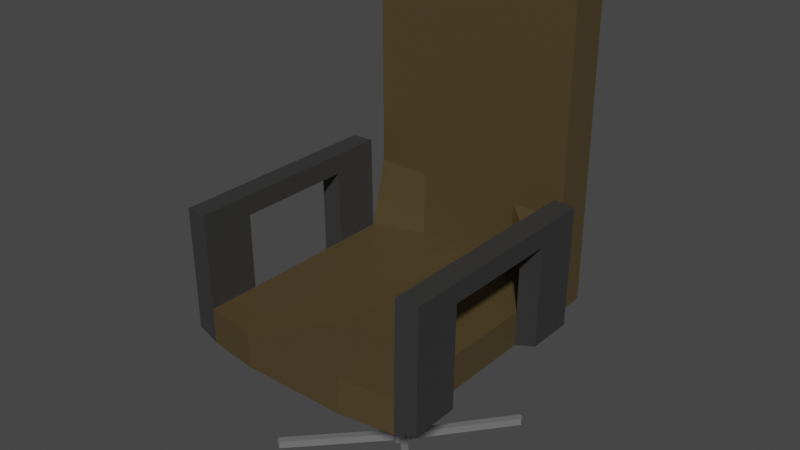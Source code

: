 # Source: Office_Chair.blend  (saved by Blender 2.92.15; exported with 4.5.12 LTS)
import bpy
from mathutils import Matrix  # noqa: F401  (used for matrix-valued properties, if any)

bpy.ops.wm.read_factory_settings(use_empty=True)
scene = bpy.context.scene
scene.name = 'Scene'

# ---- collections
col_collection = bpy.data.collections.new('Collection'); scene.collection.children.link(col_collection)

# ---- materials (node trees are filled in below, after node groups)
mat_leather = bpy.data.materials.new('Leather')
mat_leather.alpha_threshold = 0.0
mat_leather.use_transparent_shadow = False
mat_leather.line_color = (0.0, 0.0, 0.0, 1.0)
mat_handles = bpy.data.materials.new('Handles')
mat_handles.use_transparent_shadow = False
mat_metal = bpy.data.materials.new('Metal')
mat_metal.use_transparent_shadow = False

# ---- material node trees
mat_leather.use_nodes = True; mat_leather.node_tree.nodes.clear()
_N = mat_leather.node_tree.nodes; _L = mat_leather.node_tree.links
n0 = _N.new('ShaderNodeOutputMaterial'); n0.name = 'Material Output'; n0.location = (300, 300)
n1 = _N.new('ShaderNodeBsdfPrincipled'); n1.name = 'Principled BSDF'; n1.location = (10, 300)
n1.distribution = 'GGX'
n1.subsurface_method = 'BURLEY'
n1.inputs[0].default_value = (0.07658, 0.05382, 0.02304, 1.0)
n1.inputs[2].default_value = 0.4
n1.inputs[3].default_value = 1.45
n1.inputs[27].default_value = (0.0, 0.0, 0.0, 1.0)
n1.inputs[28].default_value = 1.0
_L.new(n1.outputs[0], n0.inputs[0])
n0.is_active_output = True
mat_handles.use_nodes = True; mat_handles.node_tree.nodes.clear()
_N = mat_handles.node_tree.nodes; _L = mat_handles.node_tree.links
n0 = _N.new('ShaderNodeBsdfPrincipled'); n0.name = 'Principled BSDF'; n0.location = (10, 300)
n0.distribution = 'GGX'
n0.subsurface_method = 'BURLEY'
n0.inputs[0].default_value = (0.03522, 0.03522, 0.03522, 1.0)
n0.inputs[3].default_value = 1.45
n0.inputs[27].default_value = (0.0, 0.0, 0.0, 1.0)
n0.inputs[28].default_value = 1.0
n1 = _N.new('ShaderNodeOutputMaterial'); n1.name = 'Material Output'; n1.location = (300, 300)
_L.new(n0.outputs[0], n1.inputs[0])
n1.is_active_output = True
mat_metal.use_nodes = True; mat_metal.node_tree.nodes.clear()
_N = mat_metal.node_tree.nodes; _L = mat_metal.node_tree.links
n0 = _N.new('ShaderNodeBsdfPrincipled'); n0.name = 'Principled BSDF'; n0.location = (10, 300)
n0.distribution = 'GGX'
n0.subsurface_method = 'BURLEY'
n0.inputs[0].default_value = (0.2738, 0.2738, 0.2738, 1.0)
n0.inputs[1].default_value = 0.4926
n0.inputs[3].default_value = 1.45
n0.inputs[27].default_value = (0.0, 0.0, 0.0, 1.0)
n0.inputs[28].default_value = 1.0
n1 = _N.new('ShaderNodeOutputMaterial'); n1.name = 'Material Output'; n1.location = (300, 300)
_L.new(n0.outputs[0], n1.inputs[0])
n1.is_active_output = True

# ---- world
world_world = bpy.data.worlds.new('World'); scene.world = world_world
world_world.use_nodes = True; world_world.node_tree.nodes.clear()
_N = world_world.node_tree.nodes; _L = world_world.node_tree.links
n0 = _N.new('ShaderNodeOutputWorld'); n0.name = 'World Output'; n0.location = (300, 300)
n1 = _N.new('ShaderNodeBackground'); n1.name = 'Background'; n1.location = (10, 300)
n1.inputs[0].default_value = (0.05088, 0.05088, 0.05088, 1.0)
_L.new(n1.outputs[0], n0.inputs[0])
n0.is_active_output = True
world_world.color = (0.05088, 0.05088, 0.05088)
world_world.use_sun_shadow = False
world_world.sun_shadow_jitter_overblur = 0.0

# ---- meshes
me_cube = bpy.data.meshes.new('Cube')
me_cube.from_pydata([(-0.3149, 0.237, 0.5153), (-0.3149, 0.237, 0.4111), (-0.3149, -0.4138, 0.5153), (-0.3149, -0.4138, 0.4111), (-0.1574, 0.2884, 0.4111), (-0.1574, -0.4373, 0.5153), (-0.1574, -0.4373, 0.4111), (-0.1574, 0.2884, 0.5153), (-0.3149, 0.09114, 0.4111), (-0.3149, -0.2589, 0.4111), (-0.3149, -0.2589, 0.5153), (-0.3149, 0.09114, 0.5153), (-0.1574, 0.03775, 0.4111), (-0.1574, -0.2129, 0.4111), (-0.02004, 0.02313, 0.0235), (-0.1574, 0.03775, 0.5153), (-0.1574, -0.2129, 0.5153), (-0.1574, 0.4099, 0.4111), (-0.3149, 0.4099, 0.4111), (-0.3149, 0.4099, 0.5153), (-0.1574, 0.4099, 0.5153), (-0.3149, 0.2884, 0.7121), (-0.1574, 0.2884, 0.7121), (-0.3149, 0.4099, 0.7121), (-0.1574, 0.4099, 0.7121), (-0.3149, 0.2884, 0.9159), (-0.1574, 0.2884, 0.9159), (-0.3149, 0.4099, 0.9159), (-0.1574, 0.4099, 0.9159), (-0.3149, 0.2884, 1.16), (-0.1574, 0.2884, 1.16), (-0.3149, 0.4099, 1.16), (-0.1574, 0.4099, 1.16), (-0.3149, 0.2884, 1.426), (-0.1574, 0.2884, 1.426), (-0.3149, 0.4099, 1.426), (-0.1574, 0.4099, 1.426), (-0.3792, -0.2671, 0.4336), (-0.3792, -0.4093, 0.4336), (-0.3792, -0.4093, 0.5143), (-0.3792, 0.2342, 0.5143), (-0.3792, 0.2342, 0.4336), (-0.3792, 0.09199, 0.5143), (-0.3792, 0.09199, 0.4336), (-0.3792, -0.2671, 0.5143), (-0.3181, 0.09114, 0.7352), (-0.3181, 0.237, 0.7352), (-0.3181, -0.4138, 0.7352), (-0.3181, -0.2589, 0.7352), (-0.3825, 0.09199, 0.7342), (-0.3825, 0.2342, 0.7342), (-0.3825, -0.4093, 0.7342), (-0.3825, -0.2671, 0.7342), (-0.319, 0.09114, 0.7934), (-0.319, 0.237, 0.7934), (-0.319, -0.4138, 0.7934), (-0.319, -0.2589, 0.7934), (-0.3833, 0.09199, 0.7924), (-0.3833, 0.2342, 0.7924), (-0.3833, -0.4093, 0.7924), (-0.3833, -0.2671, 0.7924), (-0.07872, 0.2884, 0.4111), (-0.1574, 0.1631, 0.4111), (-0.1574, -0.08758, 0.4111), (-0.03137, -0.003102, 0.4111), (-0.07872, -0.2129, 0.4111), (-0.02211, -0.02503, 0.4111), (-0.02004, 0.02313, 0.4111), (-0.03137, -0.003102, 0.0003663), (-0.02211, -0.02503, 0.0003663), (-0.02004, 0.02313, 0.0003663), (-0.03137, -0.003102, 0.0235), (-0.02211, -0.02503, 0.0235), (-0.03137, -0.003102, 0.01193), (-0.01569, -0.003074, 0.0003663), (-0.02674, -0.01407, 0.0003663), (-0.02571, 0.01001, 0.0003663), (-0.01002, 0.02503, 0.0003663), (-0.01106, -0.02915, 0.0003663), (-0.02674, -0.01407, 0.0235), (-0.01002, 0.02503, 0.0235), (-0.02571, 0.01001, 0.0235), (-0.01106, -0.02915, 0.0235), (-0.02674, -0.01407, 0.01193), (-0.01002, 0.02503, 0.01193), (-0.01285, 0.01098, 0.0003663), (-0.01337, -0.01611, 0.0003663), (-0.02571, 0.01001, 0.01193), (-0.01106, -0.02915, 0.01193), (-0.2304, 0.2858, 0.01193), (-0.2304, 0.2858, 0.0003663), (-0.2596, -0.2571, 0.0003663), (-0.2549, -0.2681, 0.0003663), (-0.2549, -0.2681, 0.01193), (-0.2596, -0.2571, 0.0235), (-0.2549, -0.2681, 0.0235), (-0.2204, 0.2877, 0.0235), (-0.2304, 0.2858, 0.0235), (-0.2361, 0.2727, 0.0003663), (-0.2204, 0.2877, 0.0003663), (-0.2439, -0.2722, 0.0003663), (-0.2361, 0.2727, 0.0235), (-0.2439, -0.2722, 0.0235), (-0.2596, -0.2571, 0.01193), (-0.2204, 0.2877, 0.01193), (-0.2361, 0.2727, 0.01193), (-0.2439, -0.2722, 0.01193), (0.3149, 0.237, 0.5153), (0.3149, 0.237, 0.4111), (0.3149, -0.4138, 0.5153), (0.3149, -0.4138, 0.4111), (-7.451e-10, 0.2884, 0.4111), (0.1574, 0.2884, 0.4111), (-7.451e-10, -0.4373, 0.5153), (0.1574, -0.4373, 0.5153), (0.1574, -0.4373, 0.4111), (-7.451e-10, -0.4373, 0.4111), (0.1574, 0.2884, 0.5153), (-7.451e-10, 0.2884, 0.5153), (0.3149, 0.09114, 0.4111), (0.3149, -0.2589, 0.4111), (0.3149, -0.2589, 0.5153), (0.3149, 0.09114, 0.5153), (0.1574, 0.03775, 0.4111), (0.1574, -0.2129, 0.4111), (0.02004, 0.02313, 0.0235), (-7.451e-10, -0.2129, 0.4111), (-7.451e-10, 0.03775, 0.5111), (-7.451e-10, -0.2129, 0.5111), (0.1574, 0.03775, 0.5153), (0.1574, -0.2129, 0.5153), (0.1574, 0.4099, 0.4111), (0.3149, 0.4099, 0.4111), (0.3149, 0.4099, 0.5153), (-7.451e-10, 0.4099, 0.4111), (0.1574, 0.4099, 0.5153), (-7.451e-10, 0.4099, 0.5153), (0.3149, 0.2884, 0.7121), (0.1574, 0.2884, 0.7121), (-7.451e-10, 0.2884, 0.7121), (-7.451e-10, 0.4099, 0.7121), (0.3149, 0.4099, 0.7121), (0.1574, 0.4099, 0.7121), (0.3149, 0.2884, 0.9159), (0.1574, 0.2884, 0.9159), (-7.451e-10, 0.2884, 0.9159), (-7.451e-10, 0.4099, 0.9159), (0.3149, 0.4099, 0.9159), (0.1574, 0.4099, 0.9159), (0.3149, 0.2884, 1.16), (0.1574, 0.2884, 1.16), (-7.451e-10, 0.2884, 1.16), (-7.451e-10, 0.4099, 1.16), (0.3149, 0.4099, 1.16), (0.1574, 0.4099, 1.16), (0.3149, 0.2884, 1.426), (0.1574, 0.2884, 1.426), (-7.451e-10, 0.2884, 1.426), (-7.451e-10, 0.4099, 1.426), (0.3149, 0.4099, 1.426), (0.1574, 0.4099, 1.426), (0.3792, -0.2671, 0.4336), (0.3792, -0.4093, 0.4336), (0.3792, -0.4093, 0.5143), (0.3792, 0.2342, 0.5143), (0.3792, 0.2342, 0.4336), (0.3792, 0.09199, 0.5143), (0.3792, 0.09199, 0.4336), (0.3792, -0.2671, 0.5143), (0.3181, 0.09114, 0.7352), (0.3181, 0.237, 0.7352), (0.3181, -0.4138, 0.7352), (0.3181, -0.2589, 0.7352), (0.3825, 0.09199, 0.7342), (0.3825, 0.2342, 0.7342), (0.3825, -0.4093, 0.7342), (0.3825, -0.2671, 0.7342), (0.319, 0.09114, 0.7934), (0.319, 0.237, 0.7934), (0.319, -0.4138, 0.7934), (0.319, -0.2589, 0.7934), (0.3833, 0.09199, 0.7924), (0.3833, 0.2342, 0.7924), (0.3833, -0.4093, 0.7924), (0.3833, -0.2671, 0.7924), (0.07872, 0.2884, 0.4111), (0.1574, 0.1631, 0.4111), (0.1574, -0.08758, 0.4111), (-7.451e-10, 0.1427, 0.4111), (-7.451e-10, -0.108, 0.4111), (0.03137, -0.003102, 0.4111), (0.07872, -0.2129, 0.4111), (0.02211, -0.02503, 0.4111), (0.02004, 0.02313, 0.4111), (-7.451e-10, 0.02693, 0.4111), (-7.451e-10, -0.03327, 0.4111), (-7.451e-10, 0.02693, 0.0003663), (-7.451e-10, -0.003045, 0.0003663), (0.03137, -0.003102, 0.0003663), (0.02211, -0.02503, 0.0003663), (0.02004, 0.02313, 0.0003663), (-7.451e-10, -0.03327, 0.0003663), (0.03137, -0.003102, 0.0235), (0.02211, -0.02503, 0.0235), (-7.451e-10, -0.03327, 0.0235), (-7.451e-10, 0.02693, 0.0235), (0.03137, -0.003102, 0.01193), (-7.451e-10, 0.01194, 0.0003663), (0.01569, -0.003074, 0.0003663), (0.02674, -0.01407, 0.0003663), (0.02571, 0.01001, 0.0003663), (0.01002, 0.02503, 0.0003663), (-7.451e-10, -0.01816, 0.0003663), (0.01106, -0.02915, 0.0003663), (-7.451e-10, 0.02693, 0.01193), (-7.451e-10, -0.03327, 0.01193), (0.02674, -0.01407, 0.0235), (0.01002, 0.02503, 0.0235), (0.02571, 0.01001, 0.0235), (0.01106, -0.02915, 0.0235), (0.02674, -0.01407, 0.01193), (0.01002, 0.02503, 0.01193), (0.01285, 0.01098, 0.0003663), (0.01337, -0.01611, 0.0003663), (0.02571, 0.01001, 0.01193), (0.01106, -0.02915, 0.01193), (0.2304, 0.2858, 0.01193), (0.2304, 0.2858, 0.0003663), (0.2596, -0.2571, 0.0003663), (0.2549, -0.2681, 0.0003663), (0.2549, -0.2681, 0.01193), (0.2596, -0.2571, 0.0235), (0.2549, -0.2681, 0.0235), (0.2204, 0.2877, 0.0235), (0.2304, 0.2858, 0.0235), (0.2361, 0.2727, 0.0003663), (0.2204, 0.2877, 0.0003663), (0.2439, -0.2722, 0.0003663), (0.2361, 0.2727, 0.0235), (0.2439, -0.2722, 0.0235), (0.2596, -0.2571, 0.01193), (0.2204, 0.2877, 0.01193), (0.2361, 0.2727, 0.01193), (0.2439, -0.2722, 0.01193)], [], [(16, 10, 2, 5), (6, 5, 2, 3), (3, 2, 39, 38), (1, 0, 19, 18), (9, 13, 6, 3), (13, 65, 126, 116, 6), (116, 113, 5, 6), (128, 16, 5, 113), (118, 7, 15, 127), (127, 15, 16, 128), (67, 188, 194), (66, 189, 126, 65), (1, 4, 62, 12, 8), (8, 12, 63, 13, 9), (10, 9, 37, 44), (9, 10, 11, 8), (7, 0, 11, 15), (15, 11, 10, 16), (18, 19, 20, 17), (17, 20, 136, 134), (136, 20, 24, 140), (19, 0, 21, 23), (111, 61, 4, 17, 134), (7, 118, 139, 22), (4, 1, 18, 17), (23, 21, 25, 27), (140, 24, 28, 146), (21, 22, 26, 25), (0, 7, 22, 21), (20, 19, 23, 24), (26, 145, 151, 30), (27, 25, 29, 31), (146, 28, 32, 152), (22, 139, 145, 26), (24, 23, 27, 28), (30, 151, 157, 34), (31, 29, 33, 35), (28, 27, 31, 32), (25, 26, 30, 29), (34, 157, 158, 36), (33, 34, 36, 35), (32, 31, 35, 36), (29, 30, 34, 33), (152, 32, 36, 158), (43, 42, 40, 41), (38, 39, 44, 37), (9, 3, 38, 37), (8, 11, 42, 43), (11, 0, 46, 45), (0, 1, 41, 40), (10, 44, 52, 48), (1, 8, 43, 41), (47, 48, 56, 55), (52, 51, 59, 60), (44, 39, 51, 52), (0, 40, 50, 46), (2, 10, 48, 47), (40, 42, 49, 50), (42, 11, 45, 49), (39, 2, 47, 51), (53, 54, 58, 57), (55, 56, 60, 59), (50, 49, 57, 58), (45, 46, 54, 53), (46, 50, 58, 54), (51, 47, 55, 59), (45, 53, 56, 48), (53, 57, 60, 56), (57, 49, 52, 60), (49, 45, 48, 52), (63, 66, 65, 13), (12, 64, 66, 63), (14, 80, 96, 97), (62, 67, 64, 12), (4, 61, 67, 62), (61, 111, 188, 67), (72, 79, 94, 95), (66, 195, 189), (86, 212, 201, 78), (85, 74, 68, 76), (84, 214, 196, 77), (83, 73, 68, 75), (66, 64, 71, 79, 72), (67, 194, 205, 80, 14), (64, 67, 14, 81, 71), (195, 66, 72, 82, 204), (87, 81, 101, 105), (76, 87, 105, 98), (79, 71, 73, 83), (79, 83, 103, 94), (83, 75, 91, 103), (80, 205, 214, 84), (77, 85, 76, 70), (196, 207, 85, 77), (207, 197, 74, 85), (75, 86, 78, 69), (68, 74, 86, 75), (74, 197, 212, 86), (73, 87, 76, 68), (71, 81, 87, 73), (69, 78, 100, 92), (215, 88, 78, 201), (204, 82, 88, 215), (82, 72, 95, 102), (106, 93, 92, 100), (105, 89, 90, 98), (93, 103, 91, 92), (95, 94, 103, 93), (89, 104, 99, 90), (97, 96, 104, 89), (101, 97, 89, 105), (102, 95, 93, 106), (70, 76, 98, 90), (84, 77, 99, 104), (77, 70, 90, 99), (80, 84, 104, 96), (75, 69, 92, 91), (78, 88, 106, 100), (81, 14, 97, 101), (88, 82, 102, 106), (130, 114, 109, 121), (115, 110, 109, 114), (110, 162, 163, 109), (108, 132, 133, 107), (120, 110, 115, 124), (124, 115, 116, 126, 191), (116, 115, 114, 113), (128, 113, 114, 130), (118, 127, 129, 117), (127, 128, 130, 129), (193, 194, 188), (192, 191, 126, 189), (108, 119, 123, 186, 112), (119, 120, 124, 187, 123), (121, 168, 161, 120), (120, 119, 122, 121), (117, 129, 122, 107), (129, 130, 121, 122), (132, 131, 135, 133), (131, 134, 136, 135), (136, 140, 142, 135), (133, 141, 137, 107), (111, 134, 131, 112, 185), (117, 138, 139, 118), (112, 131, 132, 108), (141, 147, 143, 137), (140, 146, 148, 142), (137, 143, 144, 138), (107, 137, 138, 117), (135, 142, 141, 133), (144, 150, 151, 145), (147, 153, 149, 143), (146, 152, 154, 148), (138, 144, 145, 139), (142, 148, 147, 141), (150, 156, 157, 151), (153, 159, 155, 149), (148, 154, 153, 147), (143, 149, 150, 144), (156, 160, 158, 157), (155, 159, 160, 156), (154, 160, 159, 153), (149, 155, 156, 150), (152, 158, 160, 154), (167, 165, 164, 166), (162, 161, 168, 163), (120, 161, 162, 110), (119, 167, 166, 122), (122, 169, 170, 107), (107, 164, 165, 108), (121, 172, 176, 168), (108, 165, 167, 119), (171, 179, 180, 172), (176, 184, 183, 175), (168, 176, 175, 163), (107, 170, 174, 164), (109, 171, 172, 121), (164, 174, 173, 166), (166, 173, 169, 122), (163, 175, 171, 109), (177, 181, 182, 178), (179, 183, 184, 180), (174, 182, 181, 173), (169, 177, 178, 170), (170, 178, 182, 174), (175, 183, 179, 171), (169, 172, 180, 177), (177, 180, 184, 181), (181, 184, 176, 173), (173, 176, 172, 169), (187, 124, 191, 192), (123, 187, 192, 190), (125, 234, 233, 217), (186, 123, 190, 193), (112, 186, 193, 185), (185, 193, 188, 111), (203, 232, 231, 216), (192, 189, 195), (223, 213, 201, 212), (222, 210, 198, 208), (221, 211, 196, 214), (220, 209, 198, 206), (192, 203, 216, 202, 190), (193, 125, 217, 205, 194), (190, 202, 218, 125, 193), (195, 204, 219, 203, 192), (224, 242, 238, 218), (210, 235, 242, 224), (216, 220, 206, 202), (216, 231, 240, 220), (220, 240, 228, 209), (217, 221, 214, 205), (211, 200, 210, 222), (196, 211, 222, 207), (207, 222, 208, 197), (209, 199, 213, 223), (198, 209, 223, 208), (208, 223, 212, 197), (206, 198, 210, 224), (202, 206, 224, 218), (199, 229, 237, 213), (215, 201, 213, 225), (204, 215, 225, 219), (219, 239, 232, 203), (243, 237, 229, 230), (242, 235, 227, 226), (230, 229, 228, 240), (232, 230, 240, 231), (226, 227, 236, 241), (234, 226, 241, 233), (238, 242, 226, 234), (239, 243, 230, 232), (200, 227, 235, 210), (221, 241, 236, 211), (211, 236, 227, 200), (217, 233, 241, 221), (209, 228, 229, 199), (213, 237, 243, 225), (218, 238, 234, 125), (225, 243, 239, 219)])
me_cube.polygons.foreach_set('material_index', [0, 0, 1, 0, 0, 0, 0, 0, 0, 0, 0, 0, 0, 0, 1, 0, 0, 0, 0, 0, 0, 0, 0, 0, 0, 0, 0, 0, 0, 0, 0, 0, 0, 0, 0, 0, 0, 0, 0, 0, 0, 0, 0, 0, 1, 1, 1, 1, 1, 1, 1, 1, 1, 1, 1, 1, 1, 1, 1, 1, 1, 1, 1, 1, 1, 1, 1, 1, 1, 1, 0, 0, 2, 0, 0, 0, 2, 0, 2, 2, 2, 2, 2, 2, 2, 2, 2, 2, 2, 2, 2, 2, 2, 2, 2, 2, 2, 2, 2, 2, 2, 2, 2, 2, 2, 2, 2, 2, 2, 2, 2, 2, 2, 2, 2, 2, 2, 2, 2, 2, 0, 0, 1, 0, 0, 0, 0, 0, 0, 0, 0, 0, 0, 0, 1, 0, 0, 0, 0, 0, 0, 0, 0, 0, 0, 0, 0, 0, 0, 0, 0, 0, 0, 0, 0, 0, 0, 0, 0, 0, 0, 0, 0, 0, 1, 1, 1, 1, 1, 1, 1, 1, 1, 1, 1, 1, 1, 1, 1, 1, 1, 1, 1, 1, 1, 1, 1, 1, 1, 1, 0, 0, 2, 0, 0, 0, 2, 0, 2, 2, 2, 2, 2, 2, 2, 2, 2, 2, 2, 2, 2, 2, 2, 2, 2, 2, 2, 2, 2, 2, 2, 2, 2, 2, 2, 2, 2, 2, 2, 2, 2, 2, 2, 2, 2, 2, 2, 2, 2, 2])
_uv = me_cube.uv_layers.new(name='UVMap')
_uv.uv.foreach_set('vector', [0.8125, 0.6667, 0.875, 0.6667, 0.875, 0.75, 0.8125, 0.75, 0.375, 0.9375, 0.625, 0.9375, 0.625, 1.0, 0.375, 1.0, 0.375, 1.0, 0.625, 1.0, 0.625, 1.0, 0.375, 1.0, 0.375, 0.25, 0.625, 0.25, 0.625, 0.25, 0.375, 0.25, 0.125, 0.6667, 0.1875, 0.6667, 0.1875, 0.75, 0.125, 0.75, 0.1875, 0.6667, 0.2188, 0.6667, 0.25, 0.6667, 0.25, 0.75, 0.1875, 0.75, 0.375, 0.875, 0.625, 0.875, 0.625, 0.9375, 0.375, 0.9375, 0.75, 0.6667, 0.8125, 0.6667, 0.8125, 0.75, 0.75, 0.75, 0.75, 0.5, 0.8125, 0.5, 0.8125, 0.5833, 0.75, 0.5833, 0.75, 0.5833, 0.8125, 0.5833, 0.8125, 0.6667, 0.75, 0.6667, 0.2188, 0.5417, 0.25, 0.5417, 0.25, 0.5729, 0.2188, 0.625, 0.25, 0.625, 0.25, 0.6667, 0.2188, 0.6667, 0.125, 0.5, 0.1875, 0.5, 0.1875, 0.5417, 0.1875, 0.5833, 0.125, 0.5833, 0.125, 0.5833, 0.1875, 0.5833, 0.1875, 0.625, 0.1875, 0.6667, 0.125, 0.6667, 0.625, 0.08333, 0.375, 0.08333, 0.375, 0.08333, 0.625, 0.08333, 0.375, 0.08333, 0.625, 0.08333, 0.625, 0.1667, 0.375, 0.1667, 0.8125, 0.5, 0.875, 0.5, 0.875, 0.5833, 0.8125, 0.5833, 0.8125, 0.5833, 0.875, 0.5833, 0.875, 0.6667, 0.8125, 0.6667, 0.375, 0.25, 0.625, 0.25, 0.625, 0.3125, 0.375, 0.3125, 0.375, 0.3125, 0.625, 0.3125, 0.625, 0.375, 0.375, 0.375, 0.625, 0.375, 0.625, 0.3125, 0.625, 0.3125, 0.625, 0.375, 0.625, 0.25, 0.625, 0.25, 0.625, 0.25, 0.625, 0.25, 0.25, 0.5, 0.2188, 0.5, 0.1875, 0.5, 0.1875, 0.5, 0.25, 0.5, 0.8125, 0.5, 0.75, 0.5, 0.75, 0.5, 0.8125, 0.5, 0.1875, 0.5, 0.125, 0.5, 0.125, 0.5, 0.1875, 0.5, 0.625, 0.25, 0.625, 0.25, 0.625, 0.25, 0.625, 0.25, 0.625, 0.375, 0.625, 0.3125, 0.625, 0.3125, 0.625, 0.375, 0.875, 0.5, 0.8125, 0.5, 0.8125, 0.5, 0.875, 0.5, 0.875, 0.5, 0.8125, 0.5, 0.8125, 0.5, 0.875, 0.5, 0.625, 0.3125, 0.625, 0.25, 0.625, 0.25, 0.625, 0.3125, 0.8125, 0.5, 0.75, 0.5, 0.75, 0.5, 0.8125, 0.5, 0.625, 0.25, 0.625, 0.25, 0.625, 0.25, 0.625, 0.25, 0.625, 0.375, 0.625, 0.3125, 0.625, 0.3125, 0.625, 0.375, 0.8125, 0.5, 0.75, 0.5, 0.75, 0.5, 0.8125, 0.5, 0.625, 0.3125, 0.625, 0.25, 0.625, 0.25, 0.625, 0.3125, 0.8125, 0.5, 0.75, 0.5, 0.75, 0.5, 0.8125, 0.5, 0.625, 0.25, 0.625, 0.25, 0.625, 0.25, 0.625, 0.25, 0.625, 0.3125, 0.625, 0.25, 0.625, 0.25, 0.625, 0.3125, 0.875, 0.5, 0.8125, 0.5, 0.8125, 0.5, 0.875, 0.5, 0.8125, 0.5, 0.75, 0.5, 0.75, 0.5, 0.8125, 0.5, 0.875, 0.5, 0.8125, 0.5, 0.8125, 0.5, 0.875, 0.5, 0.625, 0.3125, 0.625, 0.25, 0.625, 0.25, 0.625, 0.3125, 0.875, 0.5, 0.8125, 0.5, 0.8125, 0.5, 0.875, 0.5, 0.625, 0.375, 0.625, 0.3125, 0.625, 0.3125, 0.625, 0.375, 0.375, 0.1667, 0.625, 0.1667, 0.625, 0.25, 0.375, 0.25, 0.375, 0.0, 0.625, 0.0, 0.625, 0.08333, 0.375, 0.08333, 0.125, 0.6667, 0.125, 0.75, 0.125, 0.75, 0.125, 0.6667, 0.375, 0.1667, 0.625, 0.1667, 0.625, 0.1667, 0.375, 0.1667, 0.875, 0.5833, 0.875, 0.5, 0.875, 0.5, 0.875, 0.5833, 0.625, 0.25, 0.375, 0.25, 0.375, 0.25, 0.625, 0.25, 0.625, 0.08333, 0.625, 0.08333, 0.625, 0.08333, 0.625, 0.08333, 0.125, 0.5, 0.125, 0.5833, 0.125, 0.5833, 0.125, 0.5, 0.875, 0.75, 0.875, 0.6667, 0.875, 0.6667, 0.875, 0.75, 0.625, 0.08333, 0.625, 0.0, 0.625, 0.0, 0.625, 0.08333, 0.625, 0.08333, 0.625, 0.0, 0.625, 0.0, 0.625, 0.08333, 0.625, 0.25, 0.625, 0.25, 0.625, 0.25, 0.625, 0.25, 0.875, 0.75, 0.875, 0.6667, 0.875, 0.6667, 0.875, 0.75, 0.625, 0.25, 0.625, 0.1667, 0.625, 0.1667, 0.625, 0.25, 0.625, 0.1667, 0.625, 0.1667, 0.625, 0.1667, 0.625, 0.1667, 0.625, 1.0, 0.625, 1.0, 0.625, 1.0, 0.625, 1.0, 0.875, 0.5833, 0.875, 0.5, 0.875, 0.5, 0.875, 0.5833, 0.875, 0.75, 0.875, 0.6667, 0.875, 0.6667, 0.875, 0.75, 0.625, 0.25, 0.625, 0.1667, 0.625, 0.1667, 0.625, 0.25, 0.875, 0.5833, 0.875, 0.5, 0.875, 0.5, 0.875, 0.5833, 0.625, 0.25, 0.625, 0.25, 0.625, 0.25, 0.625, 0.25, 0.625, 1.0, 0.625, 1.0, 0.625, 1.0, 0.625, 1.0, 0.875, 0.5833, 0.875, 0.5833, 0.875, 0.6667, 0.875, 0.6667, 0.875, 0.5833, 0.875, 0.5833, 0.875, 0.6667, 0.875, 0.6667, 0.625, 0.1667, 0.625, 0.1667, 0.625, 0.08333, 0.625, 0.08333, 0.625, 0.1667, 0.625, 0.1667, 0.625, 0.08333, 0.625, 0.08333, 0.1875, 0.625, 0.2188, 0.625, 0.2188, 0.6667, 0.1875, 0.6667, 0.1875, 0.5833, 0.2187, 0.5833, 0.2188, 0.625, 0.1875, 0.625, 0.2188, 0.5417, 0.2344, 0.5573, 0.2344, 0.5573, 0.2188, 0.5417, 0.1875, 0.5417, 0.2188, 0.5417, 0.2187, 0.5833, 0.1875, 0.5833, 0.1875, 0.5, 0.2188, 0.5, 0.2188, 0.5417, 0.1875, 0.5417, 0.2188, 0.5, 0.25, 0.5, 0.25, 0.5417, 0.2188, 0.5417, 0.2188, 0.625, 0.2188, 0.6042, 0.2188, 0.6042, 0.2188, 0.625, 0.2188, 0.625, 0.25, 0.5959, 0.25, 0.625, 0.2344, 0.5969, 0.25, 0.5896, 0.25, 0.5959, 0.2344, 0.6104, 0.2344, 0.5703, 0.2344, 0.5833, 0.2187, 0.5833, 0.2188, 0.5625, 0.2344, 0.5573, 0.25, 0.5729, 0.25, 0.5729, 0.2344, 0.5573, 0.2188, 0.6042, 0.2188, 0.5833, 0.2187, 0.5833, 0.2188, 0.6042, 0.2188, 0.625, 0.2187, 0.5833, 0.2188, 0.5833, 0.2188, 0.6042, 0.2188, 0.625, 0.2188, 0.5417, 0.25, 0.5729, 0.25, 0.5729, 0.2344, 0.5573, 0.2188, 0.5417, 0.2187, 0.5833, 0.2188, 0.5417, 0.2188, 0.5417, 0.2188, 0.5625, 0.2188, 0.5833, 0.25, 0.5959, 0.2188, 0.625, 0.2188, 0.625, 0.2344, 0.6104, 0.25, 0.5959, 0.2188, 0.5625, 0.2188, 0.5625, 0.2188, 0.5625, 0.2188, 0.5625, 0.2188, 0.5625, 0.2188, 0.5625, 0.2188, 0.5625, 0.2188, 0.5625, 0.2188, 0.6042, 0.2188, 0.5833, 0.2188, 0.5833, 0.2188, 0.6042, 0.2188, 0.6042, 0.2188, 0.6042, 0.2188, 0.6042, 0.2188, 0.6042, 0.2188, 0.6042, 0.2188, 0.6042, 0.2188, 0.6042, 0.2188, 0.6042, 0.2344, 0.5573, 0.25, 0.5729, 0.25, 0.5729, 0.2344, 0.5573, 0.2344, 0.5573, 0.2344, 0.5703, 0.2188, 0.5625, 0.2188, 0.5417, 0.25, 0.5729, 0.25, 0.5781, 0.2344, 0.5703, 0.2344, 0.5573, 0.25, 0.5781, 0.25, 0.5833, 0.2344, 0.5833, 0.2344, 0.5703, 0.2188, 0.6042, 0.2344, 0.5969, 0.2344, 0.6104, 0.2188, 0.625, 0.2187, 0.5833, 0.2344, 0.5833, 0.2344, 0.5969, 0.2188, 0.6042, 0.2344, 0.5833, 0.25, 0.5833, 0.25, 0.5896, 0.2344, 0.5969, 0.2188, 0.5833, 0.2188, 0.5625, 0.2188, 0.5625, 0.2187, 0.5833, 0.2188, 0.5833, 0.2188, 0.5625, 0.2188, 0.5625, 0.2188, 0.5833, 0.2188, 0.625, 0.2344, 0.6104, 0.2344, 0.6104, 0.2188, 0.625, 0.25, 0.5959, 0.2344, 0.6104, 0.2344, 0.6104, 0.25, 0.5959, 0.25, 0.5959, 0.2344, 0.6104, 0.2344, 0.6104, 0.25, 0.5959, 0.2344, 0.6104, 0.2188, 0.625, 0.2188, 0.625, 0.2344, 0.6104, 0.2344, 0.6104, 0.2188, 0.625, 0.2188, 0.625, 0.2344, 0.6104, 0.2188, 0.5625, 0.2188, 0.5417, 0.2188, 0.5417, 0.2188, 0.5625, 0.2188, 0.625, 0.2188, 0.6042, 0.2188, 0.6042, 0.2188, 0.625, 0.2188, 0.625, 0.2188, 0.6042, 0.2188, 0.6042, 0.2188, 0.625, 0.2188, 0.5417, 0.2344, 0.5573, 0.2344, 0.5573, 0.2188, 0.5417, 0.2188, 0.5417, 0.2344, 0.5573, 0.2344, 0.5573, 0.2188, 0.5417, 0.2188, 0.5625, 0.2188, 0.5417, 0.2188, 0.5417, 0.2188, 0.5625, 0.2344, 0.6104, 0.2188, 0.625, 0.2188, 0.625, 0.2344, 0.6104, 0.2188, 0.5417, 0.2188, 0.5625, 0.2188, 0.5625, 0.2188, 0.5417, 0.2344, 0.5573, 0.2344, 0.5573, 0.2344, 0.5573, 0.2344, 0.5573, 0.2344, 0.5573, 0.2188, 0.5417, 0.2188, 0.5417, 0.2344, 0.5573, 0.2344, 0.5573, 0.2344, 0.5573, 0.2344, 0.5573, 0.2344, 0.5573, 0.2188, 0.6042, 0.2188, 0.625, 0.2188, 0.625, 0.2188, 0.6042, 0.2344, 0.6104, 0.2344, 0.6104, 0.2344, 0.6104, 0.2344, 0.6104, 0.2188, 0.5625, 0.2188, 0.5417, 0.2188, 0.5417, 0.2188, 0.5625, 0.2344, 0.6104, 0.2344, 0.6104, 0.2344, 0.6104, 0.2344, 0.6104, 0.8125, 0.6667, 0.8125, 0.75, 0.875, 0.75, 0.875, 0.6667, 0.375, 0.9375, 0.375, 1.0, 0.625, 1.0, 0.625, 0.9375, 0.375, 1.0, 0.375, 1.0, 0.625, 1.0, 0.625, 1.0, 0.375, 0.25, 0.375, 0.25, 0.625, 0.25, 0.625, 0.25, 0.125, 0.6667, 0.125, 0.75, 0.1875, 0.75, 0.1875, 0.6667, 0.1875, 0.6667, 0.1875, 0.75, 0.25, 0.75, 0.25, 0.6667, 0.2188, 0.6667, 0.375, 0.875, 0.375, 0.9375, 0.625, 0.9375, 0.625, 0.875, 0.75, 0.6667, 0.75, 0.75, 0.8125, 0.75, 0.8125, 0.6667, 0.75, 0.5, 0.75, 0.5833, 0.8125, 0.5833, 0.8125, 0.5, 0.75, 0.5833, 0.75, 0.6667, 0.8125, 0.6667, 0.8125, 0.5833, 0.2188, 0.5417, 0.25, 0.5729, 0.25, 0.5417, 0.2188, 0.625, 0.2188, 0.6667, 0.25, 0.6667, 0.25, 0.625, 0.125, 0.5, 0.125, 0.5833, 0.1875, 0.5833, 0.1875, 0.5417, 0.1875, 0.5, 0.125, 0.5833, 0.125, 0.6667, 0.1875, 0.6667, 0.1875, 0.625, 0.1875, 0.5833, 0.625, 0.08333, 0.625, 0.08333, 0.375, 0.08333, 0.375, 0.08333, 0.375, 0.08333, 0.375, 0.1667, 0.625, 0.1667, 0.625, 0.08333, 0.8125, 0.5, 0.8125, 0.5833, 0.875, 0.5833, 0.875, 0.5, 0.8125, 0.5833, 0.8125, 0.6667, 0.875, 0.6667, 0.875, 0.5833, 0.375, 0.25, 0.375, 0.3125, 0.625, 0.3125, 0.625, 0.25, 0.375, 0.3125, 0.375, 0.375, 0.625, 0.375, 0.625, 0.3125, 0.625, 0.375, 0.625, 0.375, 0.625, 0.3125, 0.625, 0.3125, 0.625, 0.25, 0.625, 0.25, 0.625, 0.25, 0.625, 0.25, 0.25, 0.5, 0.25, 0.5, 0.1875, 0.5, 0.1875, 0.5, 0.2188, 0.5, 0.8125, 0.5, 0.8125, 0.5, 0.75, 0.5, 0.75, 0.5, 0.1875, 0.5, 0.1875, 0.5, 0.125, 0.5, 0.125, 0.5, 0.625, 0.25, 0.625, 0.25, 0.625, 0.25, 0.625, 0.25, 0.625, 0.375, 0.625, 0.375, 0.625, 0.3125, 0.625, 0.3125, 0.875, 0.5, 0.875, 0.5, 0.8125, 0.5, 0.8125, 0.5, 0.875, 0.5, 0.875, 0.5, 0.8125, 0.5, 0.8125, 0.5, 0.625, 0.3125, 0.625, 0.3125, 0.625, 0.25, 0.625, 0.25, 0.8125, 0.5, 0.8125, 0.5, 0.75, 0.5, 0.75, 0.5, 0.625, 0.25, 0.625, 0.25, 0.625, 0.25, 0.625, 0.25, 0.625, 0.375, 0.625, 0.375, 0.625, 0.3125, 0.625, 0.3125, 0.8125, 0.5, 0.8125, 0.5, 0.75, 0.5, 0.75, 0.5, 0.625, 0.3125, 0.625, 0.3125, 0.625, 0.25, 0.625, 0.25, 0.8125, 0.5, 0.8125, 0.5, 0.75, 0.5, 0.75, 0.5, 0.625, 0.25, 0.625, 0.25, 0.625, 0.25, 0.625, 0.25, 0.625, 0.3125, 0.625, 0.3125, 0.625, 0.25, 0.625, 0.25, 0.875, 0.5, 0.875, 0.5, 0.8125, 0.5, 0.8125, 0.5, 0.8125, 0.5, 0.8125, 0.5, 0.75, 0.5, 0.75, 0.5, 0.875, 0.5, 0.875, 0.5, 0.8125, 0.5, 0.8125, 0.5, 0.625, 0.3125, 0.625, 0.3125, 0.625, 0.25, 0.625, 0.25, 0.875, 0.5, 0.875, 0.5, 0.8125, 0.5, 0.8125, 0.5, 0.625, 0.375, 0.625, 0.375, 0.625, 0.3125, 0.625, 0.3125, 0.375, 0.1667, 0.375, 0.25, 0.625, 0.25, 0.625, 0.1667, 0.375, 0.0, 0.375, 0.08333, 0.625, 0.08333, 0.625, 0.0, 0.125, 0.6667, 0.125, 0.6667, 0.125, 0.75, 0.125, 0.75, 0.375, 0.1667, 0.375, 0.1667, 0.625, 0.1667, 0.625, 0.1667, 0.875, 0.5833, 0.875, 0.5833, 0.875, 0.5, 0.875, 0.5, 0.625, 0.25, 0.625, 0.25, 0.375, 0.25, 0.375, 0.25, 0.625, 0.08333, 0.625, 0.08333, 0.625, 0.08333, 0.625, 0.08333, 0.125, 0.5, 0.125, 0.5, 0.125, 0.5833, 0.125, 0.5833, 0.875, 0.75, 0.875, 0.75, 0.875, 0.6667, 0.875, 0.6667, 0.625, 0.08333, 0.625, 0.08333, 0.625, 0.0, 0.625, 0.0, 0.625, 0.08333, 0.625, 0.08333, 0.625, 0.0, 0.625, 0.0, 0.625, 0.25, 0.625, 0.25, 0.625, 0.25, 0.625, 0.25, 0.875, 0.75, 0.875, 0.75, 0.875, 0.6667, 0.875, 0.6667, 0.625, 0.25, 0.625, 0.25, 0.625, 0.1667, 0.625, 0.1667, 0.625, 0.1667, 0.625, 0.1667, 0.625, 0.1667, 0.625, 0.1667, 0.625, 1.0, 0.625, 1.0, 0.625, 1.0, 0.625, 1.0, 0.875, 0.5833, 0.875, 0.5833, 0.875, 0.5, 0.875, 0.5, 0.875, 0.75, 0.875, 0.75, 0.875, 0.6667, 0.875, 0.6667, 0.625, 0.25, 0.625, 0.25, 0.625, 0.1667, 0.625, 0.1667, 0.875, 0.5833, 0.875, 0.5833, 0.875, 0.5, 0.875, 0.5, 0.625, 0.25, 0.625, 0.25, 0.625, 0.25, 0.625, 0.25, 0.625, 1.0, 0.625, 1.0, 0.625, 1.0, 0.625, 1.0, 0.875, 0.5833, 0.875, 0.6667, 0.875, 0.6667, 0.875, 0.5833, 0.875, 0.5833, 0.875, 0.6667, 0.875, 0.6667, 0.875, 0.5833, 0.625, 0.1667, 0.625, 0.08333, 0.625, 0.08333, 0.625, 0.1667, 0.625, 0.1667, 0.625, 0.08333, 0.625, 0.08333, 0.625, 0.1667, 0.1875, 0.625, 0.1875, 0.6667, 0.2188, 0.6667, 0.2188, 0.625, 0.1875, 0.5833, 0.1875, 0.625, 0.2188, 0.625, 0.2187, 0.5833, 0.2188, 0.5417, 0.2188, 0.5417, 0.2344, 0.5573, 0.2344, 0.5573, 0.1875, 0.5417, 0.1875, 0.5833, 0.2187, 0.5833, 0.2188, 0.5417, 0.1875, 0.5, 0.1875, 0.5417, 0.2188, 0.5417, 0.2188, 0.5, 0.2188, 0.5, 0.2188, 0.5417, 0.25, 0.5417, 0.25, 0.5, 0.2188, 0.625, 0.2188, 0.625, 0.2188, 0.6042, 0.2188, 0.6042, 0.2188, 0.625, 0.25, 0.625, 0.25, 0.5959, 0.2344, 0.5969, 0.2344, 0.6104, 0.25, 0.5959, 0.25, 0.5896, 0.2344, 0.5703, 0.2188, 0.5625, 0.2187, 0.5833, 0.2344, 0.5833, 0.2344, 0.5573, 0.2344, 0.5573, 0.25, 0.5729, 0.25, 0.5729, 0.2188, 0.6042, 0.2188, 0.6042, 0.2187, 0.5833, 0.2188, 0.5833, 0.2188, 0.625, 0.2188, 0.625, 0.2188, 0.6042, 0.2188, 0.5833, 0.2187, 0.5833, 0.2188, 0.5417, 0.2188, 0.5417, 0.2344, 0.5573, 0.25, 0.5729, 0.25, 0.5729, 0.2187, 0.5833, 0.2188, 0.5833, 0.2188, 0.5625, 0.2188, 0.5417, 0.2188, 0.5417, 0.25, 0.5959, 0.25, 0.5959, 0.2344, 0.6104, 0.2188, 0.625, 0.2188, 0.625, 0.2188, 0.5625, 0.2188, 0.5625, 0.2188, 0.5625, 0.2188, 0.5625, 0.2188, 0.5625, 0.2188, 0.5625, 0.2188, 0.5625, 0.2188, 0.5625, 0.2188, 0.6042, 0.2188, 0.6042, 0.2188, 0.5833, 0.2188, 0.5833, 0.2188, 0.6042, 0.2188, 0.6042, 0.2188, 0.6042, 0.2188, 0.6042, 0.2188, 0.6042, 0.2188, 0.6042, 0.2188, 0.6042, 0.2188, 0.6042, 0.2344, 0.5573, 0.2344, 0.5573, 0.25, 0.5729, 0.25, 0.5729, 0.2344, 0.5573, 0.2188, 0.5417, 0.2188, 0.5625, 0.2344, 0.5703, 0.25, 0.5729, 0.2344, 0.5573, 0.2344, 0.5703, 0.25, 0.5781, 0.25, 0.5781, 0.2344, 0.5703, 0.2344, 0.5833, 0.25, 0.5833, 0.2188, 0.6042, 0.2188, 0.625, 0.2344, 0.6104, 0.2344, 0.5969, 0.2187, 0.5833, 0.2188, 0.6042, 0.2344, 0.5969, 0.2344, 0.5833, 0.2344, 0.5833, 0.2344, 0.5969, 0.25, 0.5896, 0.25, 0.5833, 0.2188, 0.5833, 0.2187, 0.5833, 0.2188, 0.5625, 0.2188, 0.5625, 0.2188, 0.5833, 0.2188, 0.5833, 0.2188, 0.5625, 0.2188, 0.5625, 0.2188, 0.625, 0.2188, 0.625, 0.2344, 0.6104, 0.2344, 0.6104, 0.25, 0.5959, 0.25, 0.5959, 0.2344, 0.6104, 0.2344, 0.6104, 0.25, 0.5959, 0.25, 0.5959, 0.2344, 0.6104, 0.2344, 0.6104, 0.2344, 0.6104, 0.2344, 0.6104, 0.2188, 0.625, 0.2188, 0.625, 0.2344, 0.6104, 0.2344, 0.6104, 0.2188, 0.625, 0.2188, 0.625, 0.2188, 0.5625, 0.2188, 0.5625, 0.2188, 0.5417, 0.2188, 0.5417, 0.2188, 0.625, 0.2188, 0.625, 0.2188, 0.6042, 0.2188, 0.6042, 0.2188, 0.625, 0.2188, 0.625, 0.2188, 0.6042, 0.2188, 0.6042, 0.2188, 0.5417, 0.2188, 0.5417, 0.2344, 0.5573, 0.2344, 0.5573, 0.2188, 0.5417, 0.2188, 0.5417, 0.2344, 0.5573, 0.2344, 0.5573, 0.2188, 0.5625, 0.2188, 0.5625, 0.2188, 0.5417, 0.2188, 0.5417, 0.2344, 0.6104, 0.2344, 0.6104, 0.2188, 0.625, 0.2188, 0.625, 0.2188, 0.5417, 0.2188, 0.5417, 0.2188, 0.5625, 0.2188, 0.5625, 0.2344, 0.5573, 0.2344, 0.5573, 0.2344, 0.5573, 0.2344, 0.5573, 0.2344, 0.5573, 0.2344, 0.5573, 0.2188, 0.5417, 0.2188, 0.5417, 0.2344, 0.5573, 0.2344, 0.5573, 0.2344, 0.5573, 0.2344, 0.5573, 0.2188, 0.6042, 0.2188, 0.6042, 0.2188, 0.625, 0.2188, 0.625, 0.2344, 0.6104, 0.2344, 0.6104, 0.2344, 0.6104, 0.2344, 0.6104, 0.2188, 0.5625, 0.2188, 0.5625, 0.2188, 0.5417, 0.2188, 0.5417, 0.2344, 0.6104, 0.2344, 0.6104, 0.2344, 0.6104, 0.2344, 0.6104])
me_cube.materials.append(mat_leather)
me_cube.materials.append(mat_handles)
me_cube.materials.append(mat_metal)
me_cube.use_remesh_preserve_volume = False
me_cube.use_remesh_preserve_attributes = False
me_cube.use_mirror_vertex_groups = False
me_cube.update()

# ---- objects
ob_office_chair = bpy.data.objects.new('Office Chair', me_cube)

# ---- transforms, parenting, visibility, modifiers, constraints
ob_office_chair.location = (0.0, 0.0, 0.0)
ob_office_chair.lock_rotations_4d = False
ob_office_chair.empty_display_type = 'ARROWS'
ob_office_chair.lineart.crease_threshold = 0.0

# ---- collection membership
col_collection.objects.link(ob_office_chair)

# ---- scene / render settings (as saved in the file)
scene.frame_start = 1; scene.frame_end = 250; scene.frame_set(1)
scene.render.engine = 'BLENDER_EEVEE_NEXT'
scene.cycles.use_denoising = False
scene.cycles.samples = 128
scene.cycles.sampling_pattern = 'TABULATED_SOBOL'
scene.cycles.use_adaptive_sampling = False
scene.cycles.use_light_tree = False
scene.view_settings.view_transform = 'Filmic'
bpy.context.view_layer.update()

# ---- added for rendering (the .blend has no active camera and no usable light): camera, sun
cam_auto = bpy.data.cameras.new('AutoCamera')
cam_auto.lens = 50.0
cam_auto.sensor_width = 36.0
cam_auto.clip_end = 1000.0
ob_auto_camera = bpy.data.objects.new('AutoCamera', cam_auto)
scene.collection.objects.link(ob_auto_camera)
ob_auto_camera.location = (1.69066, -2.04248, 2.0659)
ob_auto_camera.rotation_euler = (1.09748, -7.21219e-08, 0.694738)
scene.camera = ob_auto_camera
light_auto_sun = bpy.data.lights.new('AutoSun', 'SUN')
light_auto_sun.energy = 3.0
light_auto_sun.angle = 0.0523599
ob_auto_sun = bpy.data.objects.new('AutoSun', light_auto_sun)
scene.collection.objects.link(ob_auto_sun)
ob_auto_sun.rotation_euler = (0.872665, 0.174533, 0.523599)
bpy.context.view_layer.update()
